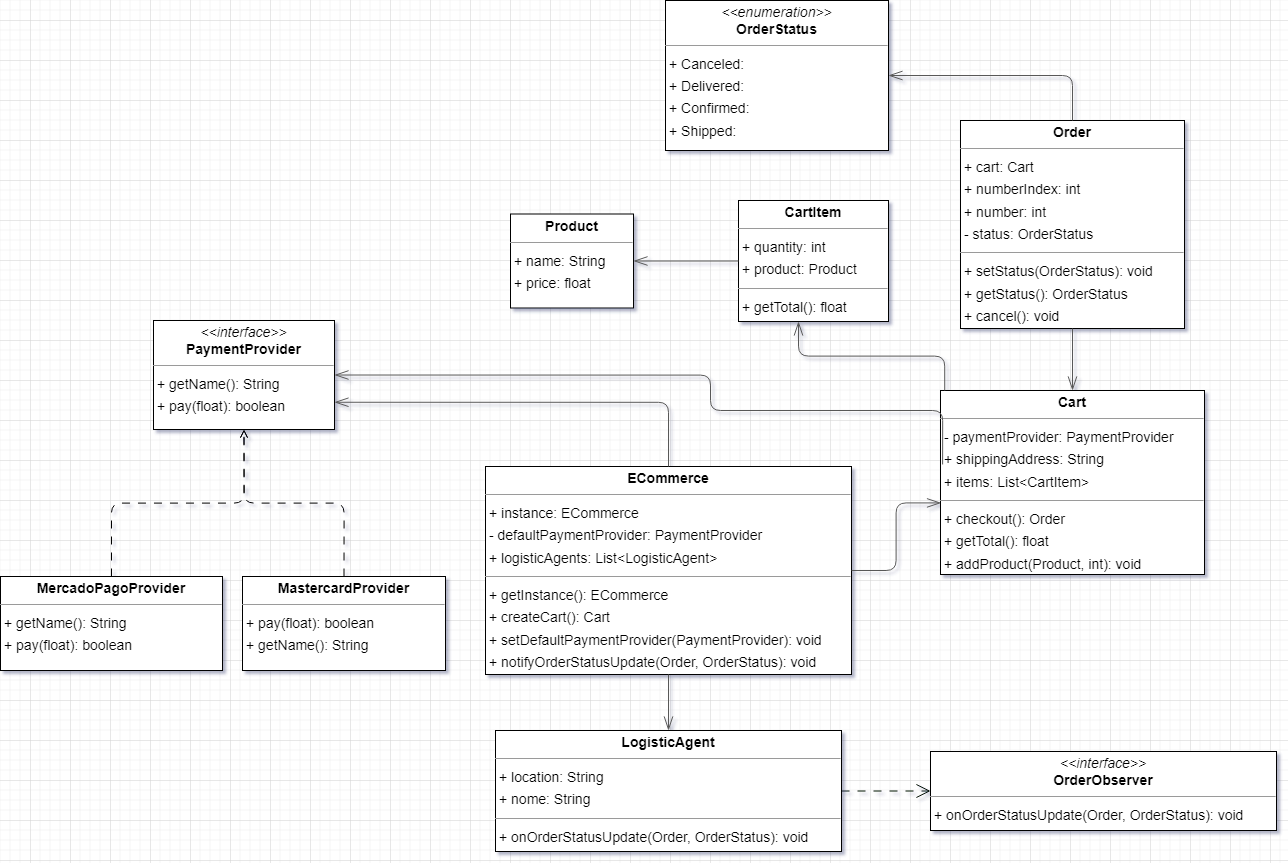

The diagram above was exported from draw.io. Its source (the exported page's mxGraphModel, read from the mxfile embedded in the PNG):
<mxGraphModel dx="1618" dy="1480" grid="1" gridSize="10" guides="1" tooltips="1" connect="1" arrows="1" fold="1" page="0" pageScale="1" pageWidth="827" pageHeight="1169" background="none" math="0" shadow="0">
  <root>
    <mxCell id="0" />
    <mxCell id="1" parent="0" />
    <mxCell id="node10" value="&lt;p style=&quot;margin:0px;margin-top:4px;text-align:center;&quot;&gt;&lt;b&gt;Cart&lt;/b&gt;&lt;/p&gt;&lt;hr size=&quot;1&quot;/&gt;&lt;p style=&quot;margin:0 0 0 4px;line-height:1.6;&quot;&gt;- paymentProvider: PaymentProvider&lt;br/&gt;+ shippingAddress: String&lt;br/&gt;+ items: List&amp;lt;CartItem&amp;gt;&lt;/p&gt;&lt;hr size=&quot;1&quot;/&gt;&lt;p style=&quot;margin:0 0 0 4px;line-height:1.6;&quot;&gt;+ checkout(): Order&lt;br/&gt;+ getTotal(): float&lt;br/&gt;+ addProduct(Product, int): void&lt;/p&gt;" style="verticalAlign=top;align=left;overflow=fill;fontSize=14;fontFamily=Helvetica;html=1;rounded=0;shadow=0;comic=0;labelBackgroundColor=none;strokeWidth=1;" parent="1" vertex="1">
      <mxGeometry x="990" y="570" width="264" height="184" as="geometry" />
    </mxCell>
    <mxCell id="node5" value="&lt;p style=&quot;margin:0px;margin-top:4px;text-align:center;&quot;&gt;&lt;b&gt;CartItem&lt;/b&gt;&lt;/p&gt;&lt;hr size=&quot;1&quot;&gt;&lt;p style=&quot;margin:0 0 0 4px;line-height:1.6;&quot;&gt;+ quantity: int&lt;br&gt;+ product: Product&lt;/p&gt;&lt;hr size=&quot;1&quot;&gt;&lt;p style=&quot;margin:0 0 0 4px;line-height:1.6;&quot;&gt;+ getTotal(): float&lt;/p&gt;" style="verticalAlign=top;align=left;overflow=fill;fontSize=14;fontFamily=Helvetica;html=1;rounded=0;shadow=0;comic=0;labelBackgroundColor=none;strokeWidth=1;" parent="1" vertex="1">
      <mxGeometry x="788" y="380" width="150" height="121" as="geometry" />
    </mxCell>
    <mxCell id="node1" value="&lt;p style=&quot;margin:0px;margin-top:4px;text-align:center;&quot;&gt;&lt;b&gt;ECommerce&lt;/b&gt;&lt;/p&gt;&lt;hr size=&quot;1&quot;&gt;&lt;p style=&quot;margin:0 0 0 4px;line-height:1.6;&quot;&gt;+ instance: ECommerce&lt;br&gt;- defaultPaymentProvider: PaymentProvider&lt;br&gt;+ logisticAgents: List&amp;lt;LogisticAgent&amp;gt;&lt;/p&gt;&lt;hr size=&quot;1&quot;&gt;&lt;p style=&quot;margin:0 0 0 4px;line-height:1.6;&quot;&gt;+ getInstance(): ECommerce&lt;br&gt;+ createCart(): Cart&lt;br&gt;+ setDefaultPaymentProvider(PaymentProvider): void&lt;br&gt;+ notifyOrderStatusUpdate(Order, OrderStatus): void&lt;/p&gt;" style="verticalAlign=top;align=left;overflow=fill;fontSize=14;fontFamily=Helvetica;html=1;rounded=0;shadow=0;comic=0;labelBackgroundColor=none;strokeWidth=1;" parent="1" vertex="1">
      <mxGeometry x="535" y="646" width="366" height="208" as="geometry" />
    </mxCell>
    <mxCell id="node7" value="&lt;p style=&quot;margin:0px;margin-top:4px;text-align:center;&quot;&gt;&lt;b&gt;LogisticAgent&lt;/b&gt;&lt;/p&gt;&lt;hr size=&quot;1&quot;&gt;&lt;p style=&quot;margin:0 0 0 4px;line-height:1.6;&quot;&gt;+ location: String&lt;br&gt;+ nome: String&lt;/p&gt;&lt;hr size=&quot;1&quot;&gt;&lt;p style=&quot;margin:0 0 0 4px;line-height:1.6;&quot;&gt;+ onOrderStatusUpdate(Order, OrderStatus): void&lt;/p&gt;" style="verticalAlign=top;align=left;overflow=fill;fontSize=14;fontFamily=Helvetica;html=1;rounded=0;shadow=0;comic=0;labelBackgroundColor=none;strokeWidth=1;" parent="1" vertex="1">
      <mxGeometry x="545" y="910" width="346" height="121" as="geometry" />
    </mxCell>
    <mxCell id="v4QemQrJBjnwdcWhSoDb-1" style="edgeStyle=orthogonalEdgeStyle;rounded=1;orthogonalLoop=1;jettySize=auto;html=1;exitX=0.5;exitY=0;exitDx=0;exitDy=0;entryX=0.5;entryY=1;entryDx=0;entryDy=0;dashed=1;dashPattern=8 8;endArrow=open;endFill=0;" edge="1" parent="1" source="node8" target="node12">
      <mxGeometry relative="1" as="geometry" />
    </mxCell>
    <mxCell id="node8" value="&lt;p style=&quot;margin:0px;margin-top:4px;text-align:center;&quot;&gt;&lt;b&gt;MastercardProvider&lt;/b&gt;&lt;/p&gt;&lt;hr size=&quot;1&quot;/&gt;&lt;p style=&quot;margin:0 0 0 4px;line-height:1.6;&quot;&gt;+ pay(float): boolean&lt;br/&gt;+ getName(): String&lt;/p&gt;" style="verticalAlign=top;align=left;overflow=fill;fontSize=14;fontFamily=Helvetica;html=1;rounded=0;shadow=0;comic=0;labelBackgroundColor=none;strokeWidth=1;" parent="1" vertex="1">
      <mxGeometry x="292" y="756" width="203" height="94" as="geometry" />
    </mxCell>
    <mxCell id="v4QemQrJBjnwdcWhSoDb-2" style="edgeStyle=orthogonalEdgeStyle;rounded=1;orthogonalLoop=1;jettySize=auto;html=1;exitX=0.5;exitY=0;exitDx=0;exitDy=0;entryX=0.5;entryY=1;entryDx=0;entryDy=0;dashed=1;dashPattern=8 8;endArrow=open;endFill=0;" edge="1" parent="1" source="node11" target="node12">
      <mxGeometry relative="1" as="geometry" />
    </mxCell>
    <mxCell id="node11" value="&lt;p style=&quot;margin:0px;margin-top:4px;text-align:center;&quot;&gt;&lt;b&gt;MercadoPagoProvider&lt;/b&gt;&lt;/p&gt;&lt;hr size=&quot;1&quot;/&gt;&lt;p style=&quot;margin:0 0 0 4px;line-height:1.6;&quot;&gt;+ getName(): String&lt;br/&gt;+ pay(float): boolean&lt;/p&gt;" style="verticalAlign=top;align=left;overflow=fill;fontSize=14;fontFamily=Helvetica;html=1;rounded=0;shadow=0;comic=0;labelBackgroundColor=none;strokeWidth=1;" parent="1" vertex="1">
      <mxGeometry x="50" y="756" width="222" height="94" as="geometry" />
    </mxCell>
    <mxCell id="node3" value="&lt;p style=&quot;margin:0px;margin-top:4px;text-align:center;&quot;&gt;&lt;b&gt;Order&lt;/b&gt;&lt;/p&gt;&lt;hr size=&quot;1&quot;/&gt;&lt;p style=&quot;margin:0 0 0 4px;line-height:1.6;&quot;&gt;+ cart: Cart&lt;br/&gt;+ numberIndex: int&lt;br/&gt;+ number: int&lt;br/&gt;- status: OrderStatus&lt;/p&gt;&lt;hr size=&quot;1&quot;/&gt;&lt;p style=&quot;margin:0 0 0 4px;line-height:1.6;&quot;&gt;+ setStatus(OrderStatus): void&lt;br/&gt;+ getStatus(): OrderStatus&lt;br/&gt;+ cancel(): void&lt;/p&gt;" style="verticalAlign=top;align=left;overflow=fill;fontSize=14;fontFamily=Helvetica;html=1;rounded=0;shadow=0;comic=0;labelBackgroundColor=none;strokeWidth=1;" parent="1" vertex="1">
      <mxGeometry x="1010" y="300" width="224" height="208" as="geometry" />
    </mxCell>
    <mxCell id="node6" value="&lt;p style=&quot;margin:0px;margin-top:4px;text-align:center;&quot;&gt;&lt;i&gt;&amp;lt;&amp;lt;interface&amp;gt;&amp;gt;&lt;/i&gt;&lt;br/&gt;&lt;b&gt;OrderObserver&lt;/b&gt;&lt;/p&gt;&lt;hr size=&quot;1&quot;/&gt;&lt;p style=&quot;margin:0 0 0 4px;line-height:1.6;&quot;&gt;+ onOrderStatusUpdate(Order, OrderStatus): void&lt;/p&gt;" style="verticalAlign=top;align=left;overflow=fill;fontSize=14;fontFamily=Helvetica;html=1;rounded=0;shadow=0;comic=0;labelBackgroundColor=none;strokeWidth=1;" parent="1" vertex="1">
      <mxGeometry x="980" y="931" width="346" height="79" as="geometry" />
    </mxCell>
    <mxCell id="node9" value="&lt;p style=&quot;margin:0px;margin-top:4px;text-align:center;&quot;&gt;&lt;i&gt;&amp;lt;&amp;lt;enumeration&amp;gt;&amp;gt;&lt;/i&gt;&lt;br&gt;&lt;b&gt;OrderStatus&lt;/b&gt;&lt;/p&gt;&lt;hr size=&quot;1&quot;&gt;&lt;p style=&quot;margin:0 0 0 4px;line-height:1.6;&quot;&gt;+ Canceled: &lt;br&gt;+ Delivered: &lt;br&gt;+ Confirmed: &lt;br&gt;+ Shipped: &lt;/p&gt;" style="verticalAlign=top;align=left;overflow=fill;fontSize=14;fontFamily=Helvetica;html=1;rounded=0;shadow=0;comic=0;labelBackgroundColor=none;strokeWidth=1;" parent="1" vertex="1">
      <mxGeometry x="715" y="180" width="223" height="150" as="geometry" />
    </mxCell>
    <mxCell id="node12" value="&lt;p style=&quot;margin:0px;margin-top:4px;text-align:center;&quot;&gt;&lt;i&gt;&amp;lt;&amp;lt;interface&amp;gt;&amp;gt;&lt;/i&gt;&lt;br/&gt;&lt;b&gt;PaymentProvider&lt;/b&gt;&lt;/p&gt;&lt;hr size=&quot;1&quot;/&gt;&lt;p style=&quot;margin:0 0 0 4px;line-height:1.6;&quot;&gt;+ getName(): String&lt;br/&gt;+ pay(float): boolean&lt;/p&gt;" style="verticalAlign=top;align=left;overflow=fill;fontSize=14;fontFamily=Helvetica;html=1;rounded=0;shadow=0;comic=0;labelBackgroundColor=none;strokeWidth=1;" parent="1" vertex="1">
      <mxGeometry x="203" y="500" width="181" height="109" as="geometry" />
    </mxCell>
    <mxCell id="node4" value="&lt;p style=&quot;margin:0px;margin-top:4px;text-align:center;&quot;&gt;&lt;b&gt;Product&lt;/b&gt;&lt;/p&gt;&lt;hr size=&quot;1&quot;/&gt;&lt;p style=&quot;margin:0 0 0 4px;line-height:1.6;&quot;&gt;+ name: String&lt;br/&gt;+ price: float&lt;/p&gt;" style="verticalAlign=top;align=left;overflow=fill;fontSize=14;fontFamily=Helvetica;html=1;rounded=0;shadow=0;comic=0;labelBackgroundColor=none;strokeWidth=1;" parent="1" vertex="1">
      <mxGeometry x="560" y="393.5" width="123" height="94" as="geometry" />
    </mxCell>
    <mxCell id="edge15" value="" style="html=1;rounded=1;edgeStyle=orthogonalEdgeStyle;dashed=0;startArrow=diamondThinstartSize=12;endArrow=openThin;endSize=12;strokeColor=#595959;exitX=0.016;exitY=0.000;exitDx=0;exitDy=0;entryX=0.400;entryY=1.000;entryDx=0;entryDy=0;" parent="1" source="node10" target="node5" edge="1">
      <mxGeometry width="50" height="50" relative="1" as="geometry">
        <Array as="points" />
      </mxGeometry>
    </mxCell>
    <mxCell id="edge8" value="" style="html=1;rounded=1;edgeStyle=orthogonalEdgeStyle;dashed=0;startArrow=diamondThinstartSize=12;endArrow=openThin;endSize=12;strokeColor=#595959;exitX=0.008;exitY=0.402;exitDx=0;exitDy=0;entryX=1;entryY=0.5;entryDx=0;entryDy=0;exitPerimeter=0;" parent="1" source="node10" target="node12" edge="1">
      <mxGeometry width="50" height="50" relative="1" as="geometry">
        <Array as="points">
          <mxPoint x="992" y="590" />
          <mxPoint x="760" y="590" />
          <mxPoint x="760" y="555" />
        </Array>
        <mxPoint x="200" y="290" as="targetPoint" />
      </mxGeometry>
    </mxCell>
    <mxCell id="edge6" value="" style="html=1;rounded=1;edgeStyle=orthogonalEdgeStyle;dashed=0;startArrow=diamondThinstartSize=12;endArrow=openThin;endSize=12;strokeColor=#595959;exitX=0;exitY=0.5;exitDx=0;exitDy=0;" parent="1" source="node5" target="node4" edge="1">
      <mxGeometry width="50" height="50" relative="1" as="geometry" />
    </mxCell>
    <mxCell id="edge5" value="" style="html=1;rounded=1;edgeStyle=orthogonalEdgeStyle;startArrow=none;endArrow=openThin;endSize=12;strokeColor=#595959;exitX=1.000;exitY=0.500;exitDx=0;exitDy=0;entryX=0.002;entryY=0.611;entryDx=0;entryDy=0;entryPerimeter=0;" parent="1" source="node1" target="node10" edge="1">
      <mxGeometry width="50" height="50" relative="1" as="geometry">
        <mxPoint x="1140" y="660" as="targetPoint" />
      </mxGeometry>
    </mxCell>
    <mxCell id="edge9" value="" style="html=1;rounded=1;edgeStyle=orthogonalEdgeStyle;dashed=0;startArrow=diamondThinstartSize=12;endArrow=openThin;endSize=12;strokeColor=#595959;exitX=0.5;exitY=1;exitDx=0;exitDy=0;" parent="1" source="node1" target="node7" edge="1">
      <mxGeometry width="50" height="50" relative="1" as="geometry">
        <Array as="points" />
      </mxGeometry>
    </mxCell>
    <mxCell id="edge11" value="" style="html=1;rounded=1;edgeStyle=orthogonalEdgeStyle;dashed=0;startArrow=diamondThinstartSize=12;endArrow=openThin;endSize=12;strokeColor=#595959;entryX=1;entryY=0.75;entryDx=0;entryDy=0;exitX=0.5;exitY=0;exitDx=0;exitDy=0;" parent="1" source="node1" target="node12" edge="1">
      <mxGeometry width="50" height="50" relative="1" as="geometry">
        <mxPoint x="160" y="120" as="targetPoint" />
      </mxGeometry>
    </mxCell>
    <mxCell id="edge1" value="" style="html=1;rounded=1;edgeStyle=orthogonalEdgeStyle;dashed=1;startArrow=none;endArrow=open;endSize=12;strokeColor=#000F00;entryX=0;entryY=0.5;entryDx=0;entryDy=0;dashPattern=8 8;endFill=0;" parent="1" source="node7" target="node6" edge="1">
      <mxGeometry width="50" height="50" relative="1" as="geometry" />
    </mxCell>
    <mxCell id="edge10" value="" style="html=1;rounded=1;edgeStyle=orthogonalEdgeStyle;dashed=0;startArrow=diamondThinstartSize=12;endArrow=openThin;endSize=12;strokeColor=#595959;exitX=0.5;exitY=1;exitDx=0;exitDy=0;entryX=0.500;entryY=0.000;entryDx=0;entryDy=0;" parent="1" source="node3" target="node10" edge="1">
      <mxGeometry width="50" height="50" relative="1" as="geometry" />
    </mxCell>
    <mxCell id="edge4" value="" style="html=1;rounded=1;edgeStyle=orthogonalEdgeStyle;dashed=0;startArrow=diamondThinstartSize=12;endArrow=openThin;endSize=12;strokeColor=#595959;exitX=0.500;exitY=0.000;exitDx=0;exitDy=0;entryX=1;entryY=0.5;entryDx=0;entryDy=0;" parent="1" source="node3" target="node9" edge="1">
      <mxGeometry width="50" height="50" relative="1" as="geometry">
        <Array as="points" />
      </mxGeometry>
    </mxCell>
  </root>
</mxGraphModel>